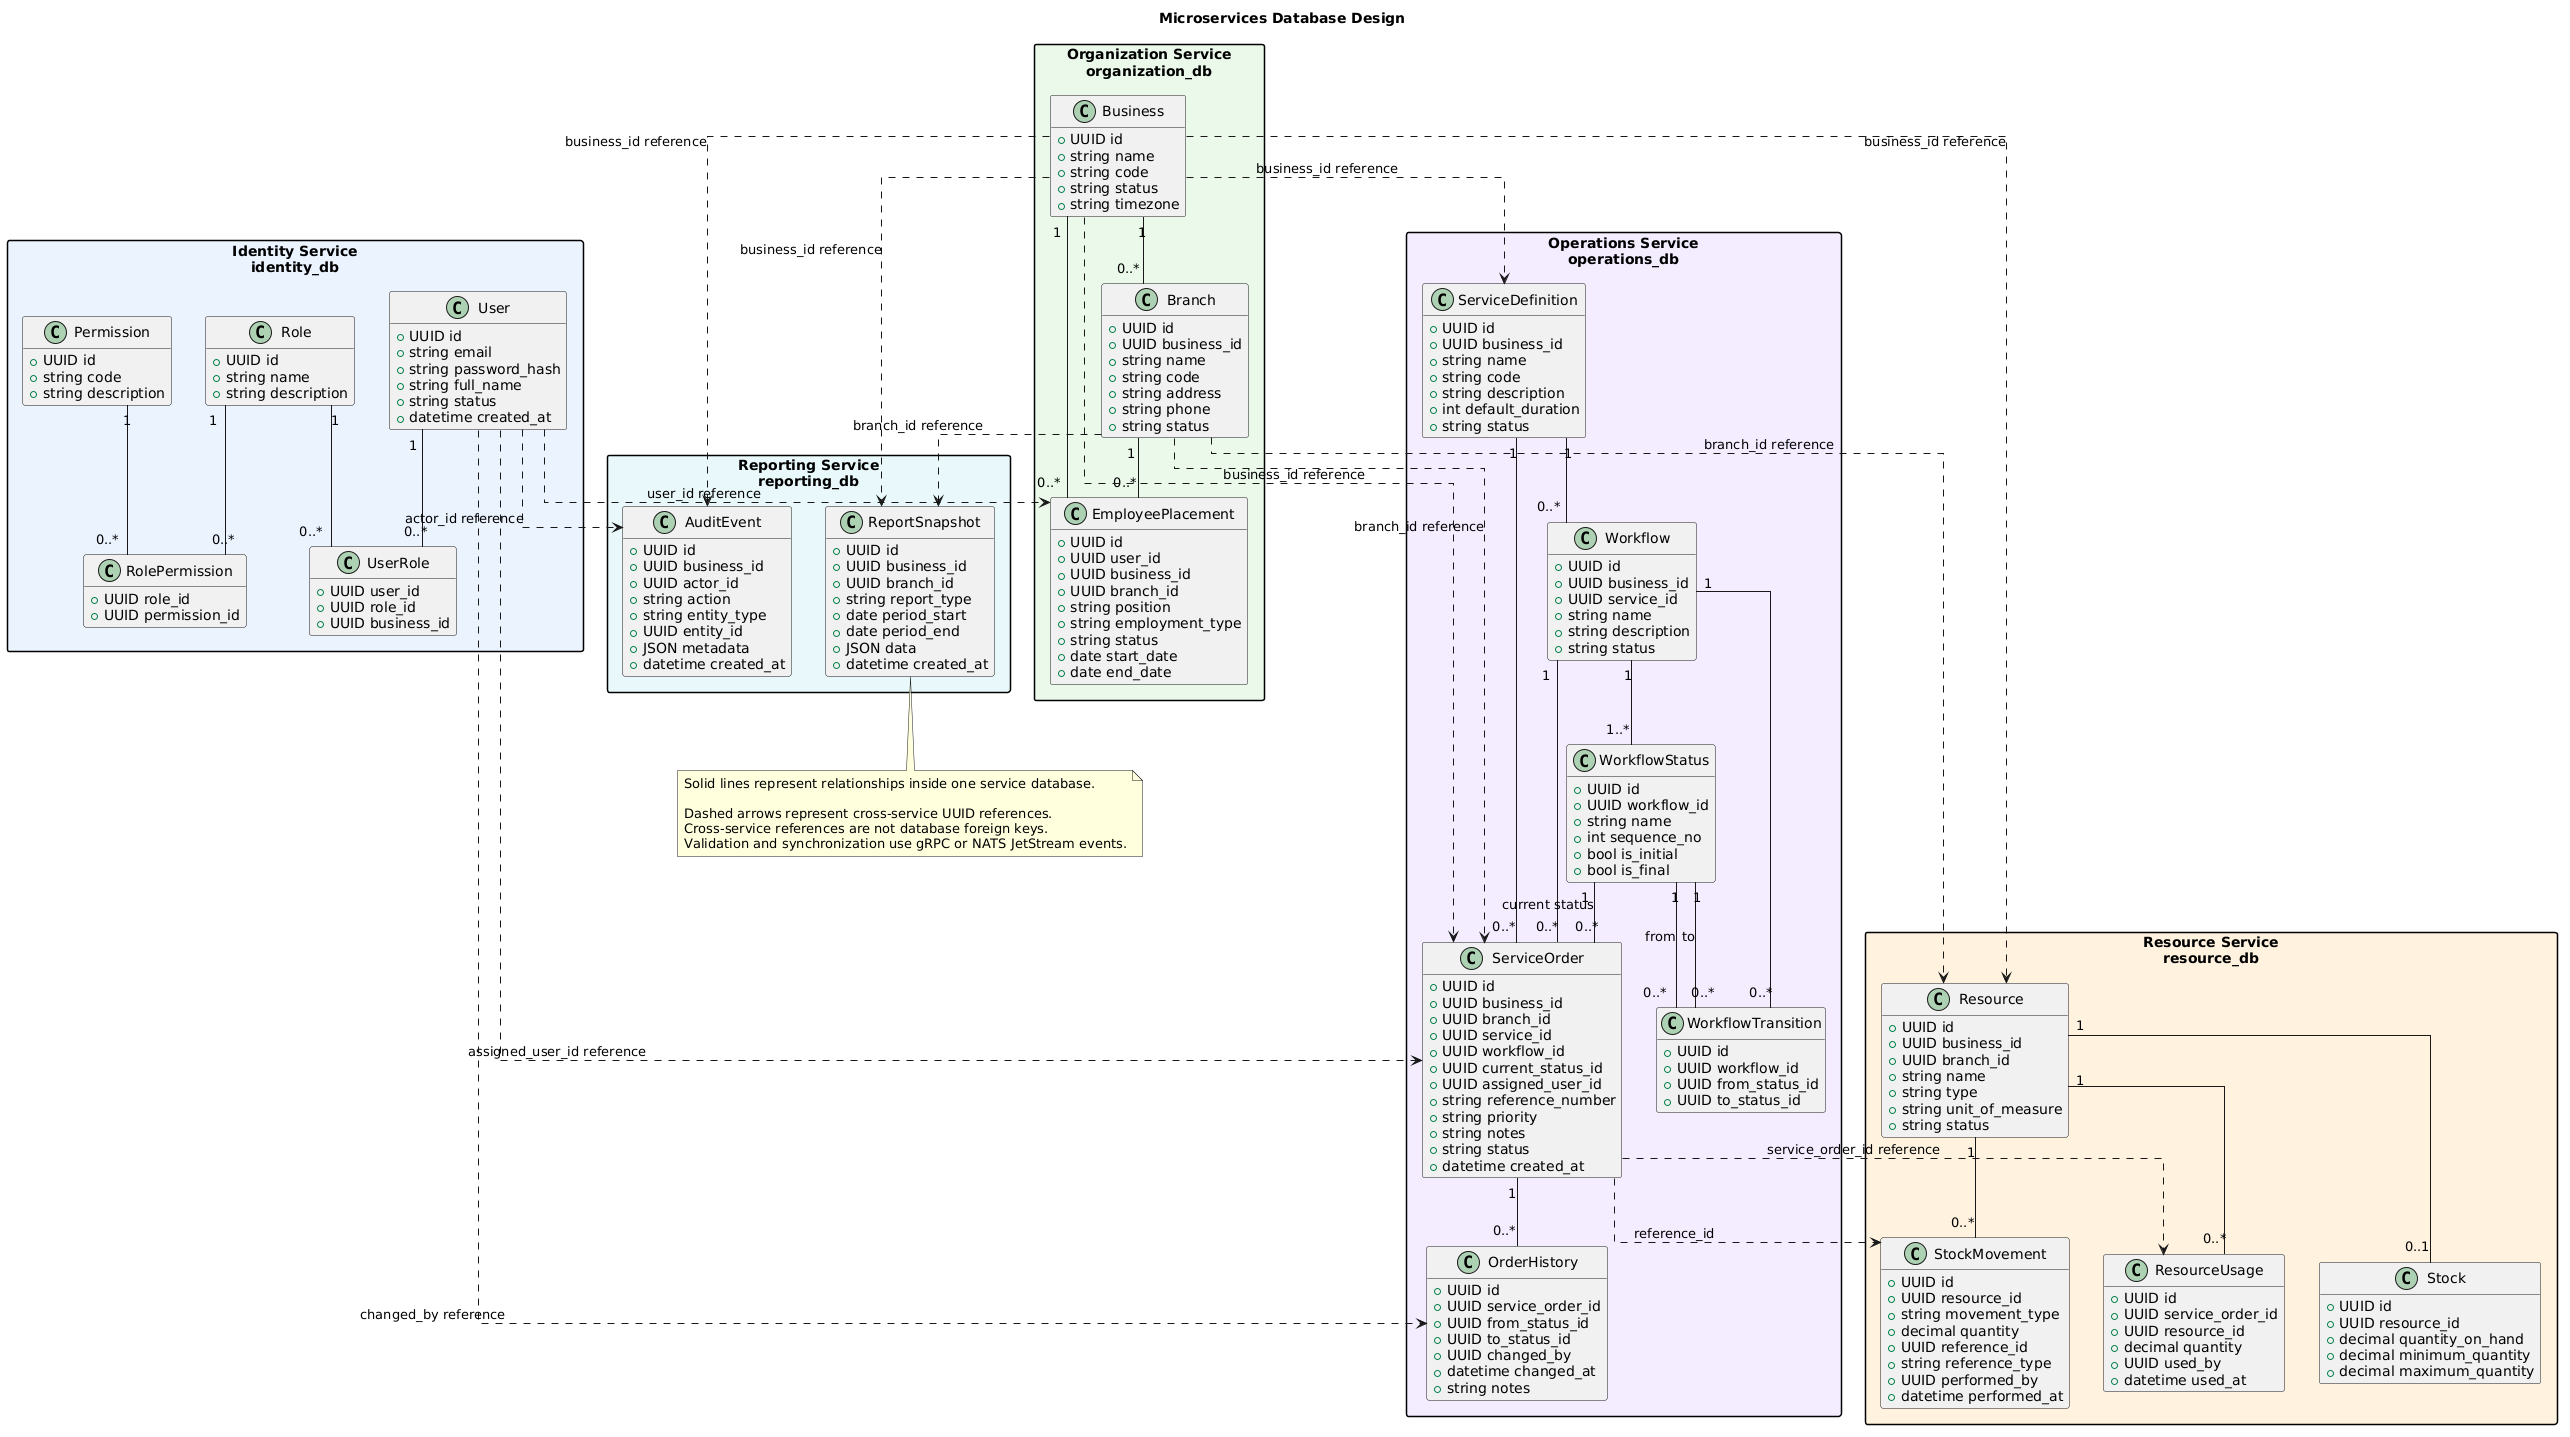

The diagram above was rendered by PlantUML. Its source (embedded in the PNG):
@startuml
title Microservices Database Design

skinparam packageStyle rectangle
skinparam linetype ortho
hide methods
hide stereotypes

package "Identity Service\nidentity_db" #EAF2FF {

  class User {
    + UUID id
    + string email
    + string password_hash
    + string full_name
    + string status
    + datetime created_at
  }

  class Role {
    + UUID id
    + string name
    + string description
  }

  class Permission {
    + UUID id
    + string code
    + string description
  }

  class UserRole {
    + UUID user_id
    + UUID role_id
    + UUID business_id
  }

  class RolePermission {
    + UUID role_id
    + UUID permission_id
  }

  User "1" -- "0..*" UserRole
  Role "1" -- "0..*" UserRole
  Role "1" -- "0..*" RolePermission
  Permission "1" -- "0..*" RolePermission
}

package "Organization Service\norganization_db" #EAF8EA {

  class Business {
    + UUID id
    + string name
    + string code
    + string status
    + string timezone
  }

  class Branch {
    + UUID id
    + UUID business_id
    + string name
    + string code
    + string address
    + string phone
    + string status
  }

  class EmployeePlacement {
    + UUID id
    + UUID user_id
    + UUID business_id
    + UUID branch_id
    + string position
    + string employment_type
    + string status
    + date start_date
    + date end_date
  }

  Business "1" -- "0..*" Branch
  Business "1" -- "0..*" EmployeePlacement
  Branch "1" -- "0..*" EmployeePlacement
}

package "Operations Service\noperations_db" #F3ECFF {

  class ServiceDefinition {
    + UUID id
    + UUID business_id
    + string name
    + string code
    + string description
    + int default_duration
    + string status
  }

  class Workflow {
    + UUID id
    + UUID business_id
    + UUID service_id
    + string name
    + string description
    + string status
  }

  class WorkflowStatus {
    + UUID id
    + UUID workflow_id
    + string name
    + int sequence_no
    + bool is_initial
    + bool is_final
  }

  class WorkflowTransition {
    + UUID id
    + UUID workflow_id
    + UUID from_status_id
    + UUID to_status_id
  }

  class ServiceOrder {
    + UUID id
    + UUID business_id
    + UUID branch_id
    + UUID service_id
    + UUID workflow_id
    + UUID current_status_id
    + UUID assigned_user_id
    + string reference_number
    + string priority
    + string notes
    + string status
    + datetime created_at
  }

  class OrderHistory {
    + UUID id
    + UUID service_order_id
    + UUID from_status_id
    + UUID to_status_id
    + UUID changed_by
    + datetime changed_at
    + string notes
  }

  ServiceDefinition "1" -- "0..*" Workflow
  Workflow "1" -- "1..*" WorkflowStatus
  Workflow "1" -- "0..*" WorkflowTransition

  WorkflowStatus "1" -- "0..*" WorkflowTransition : from
  WorkflowStatus "1" -- "0..*" WorkflowTransition : to

  ServiceDefinition "1" -- "0..*" ServiceOrder
  Workflow "1" -- "0..*" ServiceOrder
  WorkflowStatus "1" -- "0..*" ServiceOrder : current status
  ServiceOrder "1" -- "0..*" OrderHistory
}

package "Resource Service\nresource_db" #FFF2DF {

  class Resource {
    + UUID id
    + UUID business_id
    + UUID branch_id
    + string name
    + string type
    + string unit_of_measure
    + string status
  }

  class Stock {
    + UUID id
    + UUID resource_id
    + decimal quantity_on_hand
    + decimal minimum_quantity
    + decimal maximum_quantity
  }

  class StockMovement {
    + UUID id
    + UUID resource_id
    + string movement_type
    + decimal quantity
    + UUID reference_id
    + string reference_type
    + UUID performed_by
    + datetime performed_at
  }

  class ResourceUsage {
    + UUID id
    + UUID service_order_id
    + UUID resource_id
    + decimal quantity
    + UUID used_by
    + datetime used_at
  }

  Resource "1" -- "0..1" Stock
  Resource "1" -- "0..*" StockMovement
  Resource "1" -- "0..*" ResourceUsage
}

package "Reporting Service\nreporting_db" #E8F8FA {

  class AuditEvent {
    + UUID id
    + UUID business_id
    + UUID actor_id
    + string action
    + string entity_type
    + UUID entity_id
    + JSON metadata
    + datetime created_at
  }

  class ReportSnapshot {
    + UUID id
    + UUID business_id
    + UUID branch_id
    + string report_type
    + date period_start
    + date period_end
    + JSON data
    + datetime created_at
  }
}

' Cross-service references
User ..> EmployeePlacement : user_id reference
User ..> ServiceOrder : assigned_user_id reference
User ..> OrderHistory : changed_by reference
User ..> AuditEvent : actor_id reference

Business ..> ServiceDefinition : business_id reference
Business ..> ServiceOrder : business_id reference
Business ..> Resource : business_id reference
Business ..> AuditEvent : business_id reference
Business ..> ReportSnapshot : business_id reference

Branch ..> ServiceOrder : branch_id reference
Branch ..> Resource : branch_id reference
Branch ..> ReportSnapshot : branch_id reference

ServiceOrder ..> ResourceUsage : service_order_id reference
ServiceOrder ..> StockMovement : reference_id

note bottom
Solid lines represent relationships inside one service database.

Dashed arrows represent cross-service UUID references.
Cross-service references are not database foreign keys.
Validation and synchronization use gRPC or NATS JetStream events.
end note
@enduml